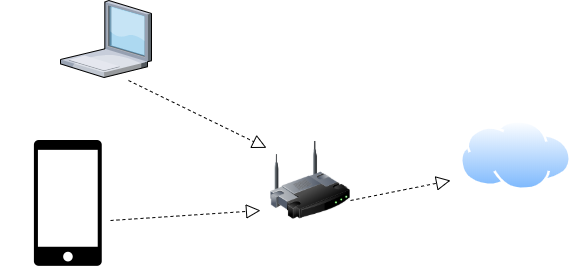

The diagram above was exported from draw.io. Its source (the exported page's mxGraphModel, read from the mxfile embedded in the PNG):
<mxGraphModel dx="782" dy="469" grid="1" gridSize="10" guides="1" tooltips="1" connect="1" arrows="1" fold="1" page="1" pageScale="1" pageWidth="850" pageHeight="1100" math="0" shadow="0">
  <root>
    <mxCell id="0" />
    <mxCell id="1" parent="0" />
    <mxCell id="HIHyQbquOJ-bhCyexlAF-1" value="" style="verticalLabelPosition=bottom;aspect=fixed;html=1;verticalAlign=top;strokeColor=none;align=center;outlineConnect=0;shape=mxgraph.citrix.laptop_1;" vertex="1" parent="1">
      <mxGeometry x="240" y="120" width="91" height="77" as="geometry" />
    </mxCell>
    <mxCell id="HIHyQbquOJ-bhCyexlAF-2" value="" style="shape=image;html=1;verticalAlign=top;verticalLabelPosition=bottom;labelBackgroundColor=#ffffff;imageAspect=0;aspect=fixed;image=https://cdn2.iconfinder.com/data/icons/pittogrammi/142/04-128.png" vertex="1" parent="1">
      <mxGeometry x="180" y="260" width="128" height="128" as="geometry" />
    </mxCell>
    <mxCell id="HIHyQbquOJ-bhCyexlAF-3" value="" style="image;html=1;labelBackgroundColor=#ffffff;image=img/lib/clip_art/networking/Wireless_Router_128x128.png" vertex="1" parent="1">
      <mxGeometry x="450" y="260" width="80" height="80" as="geometry" />
    </mxCell>
    <mxCell id="HIHyQbquOJ-bhCyexlAF-7" value="" style="aspect=fixed;perimeter=ellipsePerimeter;html=1;align=center;shadow=0;dashed=0;spacingTop=3;image;image=img/lib/active_directory/internet_cloud.svg;" vertex="1" parent="1">
      <mxGeometry x="640" y="240" width="111" height="70" as="geometry" />
    </mxCell>
    <mxCell id="HIHyQbquOJ-bhCyexlAF-9" value="" style="endArrow=block;dashed=1;endFill=0;endSize=12;html=1;fontFamily=Times New Roman;align=center;entryX=-0.05;entryY=0.092;entryDx=0;entryDy=0;entryPerimeter=0;" edge="1" parent="1" target="HIHyQbquOJ-bhCyexlAF-3">
      <mxGeometry width="160" relative="1" as="geometry">
        <mxPoint x="308" y="200" as="sourcePoint" />
        <mxPoint x="468" y="200" as="targetPoint" />
      </mxGeometry>
    </mxCell>
    <mxCell id="HIHyQbquOJ-bhCyexlAF-10" value="" style="endArrow=block;dashed=1;endFill=0;endSize=12;html=1;fontFamily=Times New Roman;align=center;" edge="1" parent="1">
      <mxGeometry width="160" relative="1" as="geometry">
        <mxPoint x="290" y="340" as="sourcePoint" />
        <mxPoint x="440" y="330" as="targetPoint" />
      </mxGeometry>
    </mxCell>
    <mxCell id="HIHyQbquOJ-bhCyexlAF-11" value="" style="endArrow=block;dashed=1;endFill=0;endSize=12;html=1;fontFamily=Times New Roman;align=center;" edge="1" parent="1">
      <mxGeometry width="160" relative="1" as="geometry">
        <mxPoint x="530" y="320" as="sourcePoint" />
        <mxPoint x="630" y="300" as="targetPoint" />
      </mxGeometry>
    </mxCell>
  </root>
</mxGraphModel>